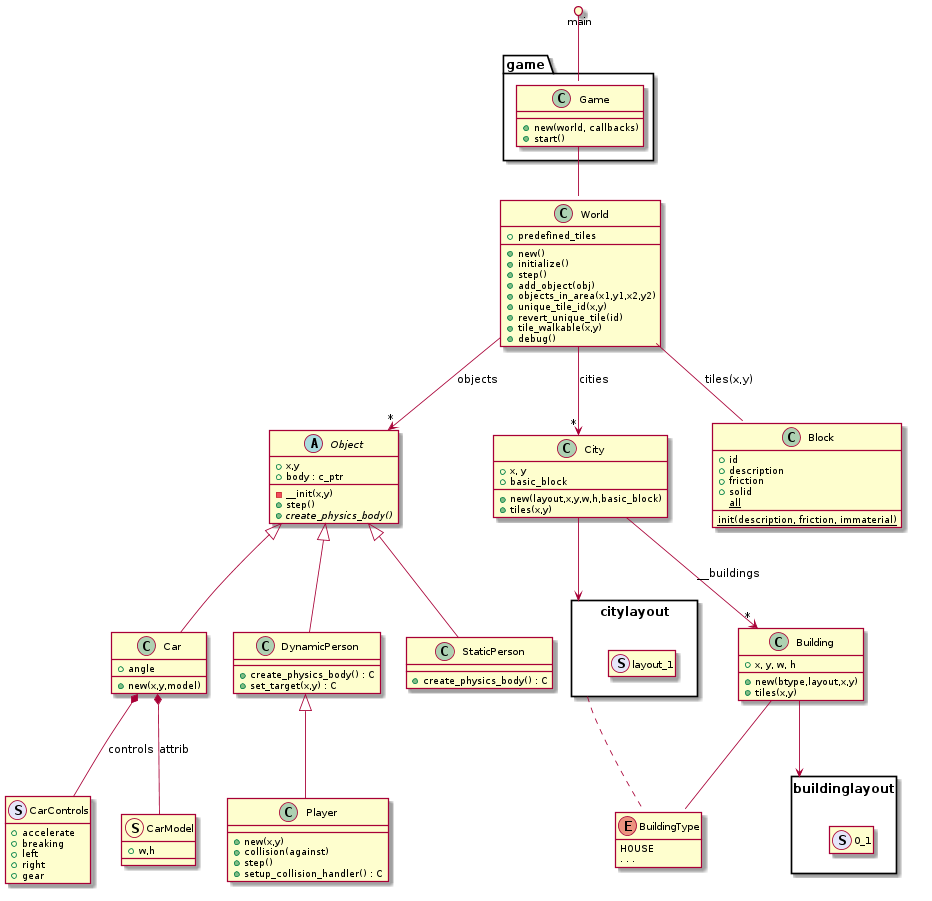

The diagram above was rendered by PlantUML. Its source (embedded in the PNG):
@startuml

scale 5/6

'
' inheritance
'

Object <|-- DynamicPerson
Object <|-- StaticPerson
Object <|-- Car
DynamicPerson <|-- Player

' 
' classes relations
'
package game {
  class Game
}

main ()- Game
Game -- World
World --> "*" City : cities
World --> "*" Object: objects

City   -->  "*" Building : __buildings
Building -- enum BuildingType

package buildinglayout <<Rect>> {
  class 0_1 << (S,lavender) >>
}
Building --> buildinglayout

package citylayout <<Rect>> {
  class layout_1 << (S,lavender) >>
}
City --> citylayout
citylayout .. enum BuildingType

World -- Block : tiles(x,y)

Car *-- CarModel : attrib
Car *-- CarControls : controls

'
' classes definitions
'
class Game {
  +new(world, callbacks)
  +start()
}

class World {
  +new()
  +initialize()
  +step()
  +add_object(obj)
  +objects_in_area(x1,y1,x2,y2)
  +unique_tile_id(x,y)
  +revert_unique_tile(id)
  +tile_walkable(x,y)
  +debug()
  +predefined_tiles
}

abstract class Object {
  +x,y
  -__init(x,y)
  +body : c_ptr
  +step()
  +{abstract} create_physics_body()
}

class DynamicPerson {
  +create_physics_body() : C
  +set_target(x,y) : C
}

class StaticPerson {
  +create_physics_body() : C
}

class Player {
  +new(x,y)
  +collision(against)
  +step()
  +setup_collision_handler() : C
}

class Car {
  +angle
  +new(x,y,model)
}

class CarControls << (S,lavender) >> {
  +accelerate
  +breaking
  +left
  +right
  +gear
}
hide CarControls methods

class CarModel << (S,lavander) >> {
  +w,h
}
hide CarControls methods

class City {
  +x, y
  +basic_block
  +new(layout,x,y,w,h,basic_block)
  +tiles(x,y)
}

class Building {
  +x, y, w, h
  +new(btype,layout,x,y)
  +tiles(x,y)
}

class Block {
  +id
  +description
  +friction
  +solid
  {static} +all
  {static} +init(description, friction, immaterial)
}

enum BuildingType {
  HOUSE
  . . .
}
hide enum BuildingType methods

hide enum layout_1 members
hide enum layout_1 methods
hide enum 0_1 members
hide enum 0_1 methods

@enduml